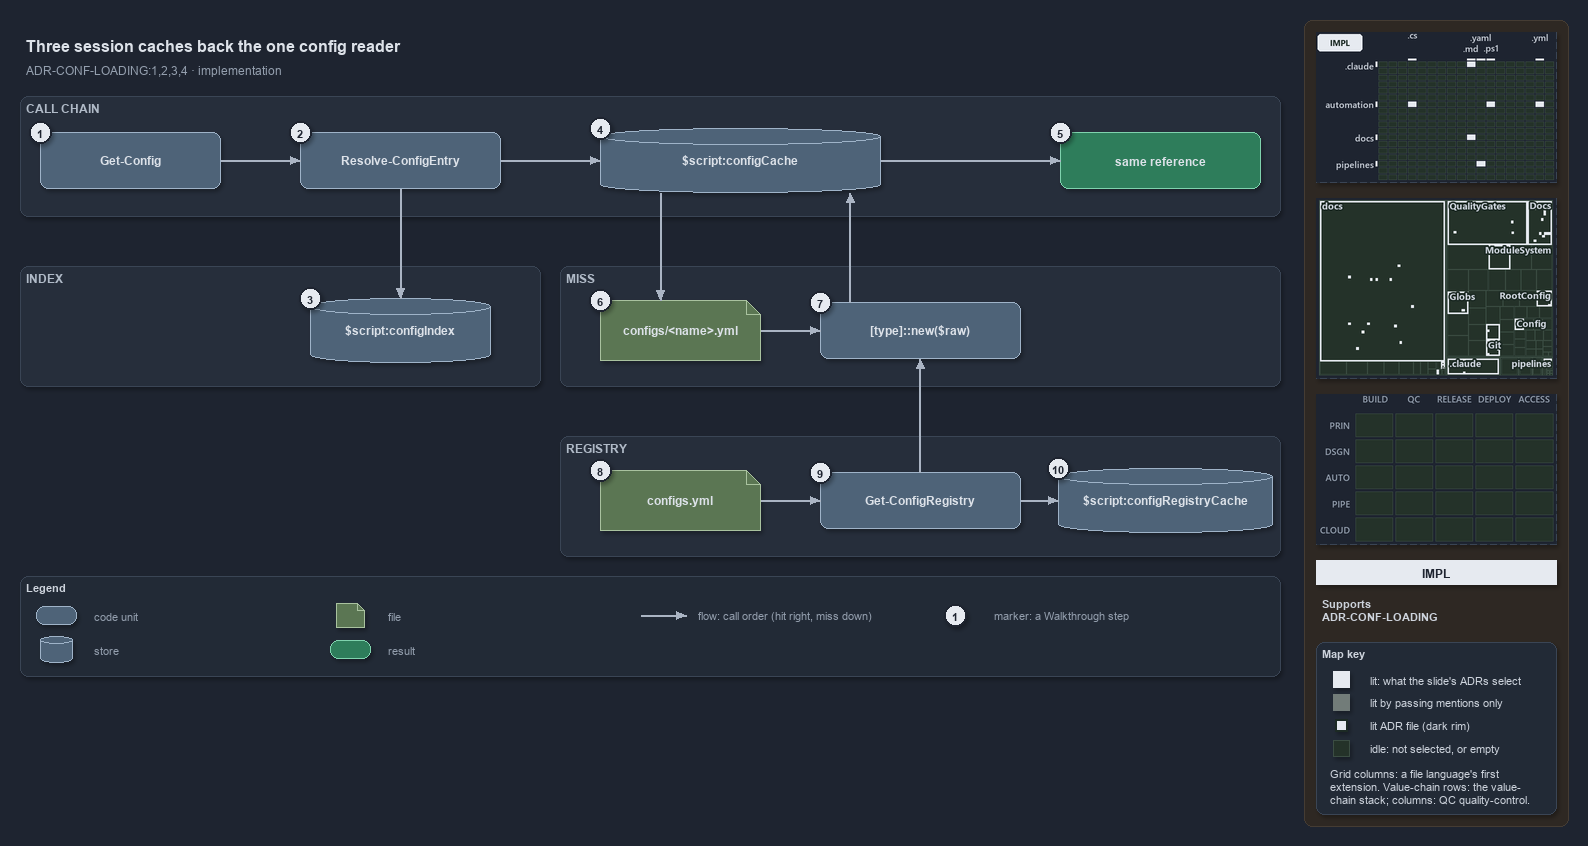

The diagram above was exported from draw.io. Its source (the exported page's mxGraphModel, read from the mxfile embedded in the PNG):
<mxGraphModel dx="1024" dy="768" grid="0" gridSize="10" guides="1" tooltips="1" connect="1" arrows="1" fold="1" page="1" pageScale="1" pageWidth="1572" pageHeight="700" background="#1E2430" math="0" shadow="1">
  <root>
    <mxCell id="0" />
    <mxCell id="1" parent="0" />
    <mxCell id="sidebar-bg" value="" style="rounded=1;arcSize=2;html=1;fillColor=#2E2823;strokeColor=#453C33;shadow=0;" vertex="1" parent="1">
      <mxGeometry x="1304" y="4" width="264" height="806" as="geometry" />
    </mxCell>
    <mxCell id="title" value="Three session caches back the one config reader" style="text;html=1;align=left;verticalAlign=middle;fontSize=16;fontStyle=1;fontColor=#DDE2E9;" vertex="1" parent="1">
      <mxGeometry x="20" y="14" width="1260" height="30" as="geometry" />
    </mxCell>
    <mxCell id="subtitle" value="ADR-CONF-LOADING:1,2,3,4 · implementation" style="text;html=1;align=left;verticalAlign=middle;fontSize=12;fontColor=#949FAE;" vertex="1" parent="1">
      <mxGeometry x="20" y="44" width="1240" height="20" as="geometry" />
    </mxCell>
    <mxCell id="band-chain" value="CALL CHAIN" style="rounded=1;html=1;arcSize=3;fillColor=#262E3B;strokeColor=#3A4555;verticalAlign=top;align=left;spacingLeft=8;fontStyle=1;fontSize=12;fontColor=#B0BAC7;" vertex="1" parent="1">
      <mxGeometry x="20" y="80" width="1260" height="120" as="geometry" />
    </mxCell>
    <mxCell id="band-index" value="INDEX" style="rounded=1;html=1;arcSize=3;fillColor=#262E3B;strokeColor=#3A4555;verticalAlign=top;align=left;spacingLeft=8;fontStyle=1;fontSize=12;fontColor=#B0BAC7;" vertex="1" parent="1">
      <mxGeometry x="20" y="250" width="520" height="120" as="geometry" />
    </mxCell>
    <mxCell id="band-miss" value="MISS" style="rounded=1;html=1;arcSize=3;fillColor=#262E3B;strokeColor=#3A4555;verticalAlign=top;align=left;spacingLeft=8;fontStyle=1;fontSize=12;fontColor=#B0BAC7;" vertex="1" parent="1">
      <mxGeometry x="560" y="250" width="720" height="120" as="geometry" />
    </mxCell>
    <mxCell id="band-registry" value="REGISTRY" style="rounded=1;html=1;arcSize=3;fillColor=#262E3B;strokeColor=#3A4555;verticalAlign=top;align=left;spacingLeft=8;fontStyle=1;fontSize=12;fontColor=#B0BAC7;" vertex="1" parent="1">
      <mxGeometry x="560" y="420" width="720" height="120" as="geometry" />
    </mxCell>
    <mxCell id="gc" value="&lt;b&gt;Get-Config&lt;/b&gt;" style="rounded=1;whiteSpace=wrap;html=1;arcSize=20;fillColor=#4E6378;strokeColor=#9FB3C8;fontSize=12;fontColor=#DDE2E9;" vertex="1" parent="1">
      <mxGeometry x="40" y="116" width="180" height="56" as="geometry" />
    </mxCell>
    <mxCell id="rce" value="&lt;b&gt;Resolve-ConfigEntry&lt;/b&gt;" style="rounded=1;whiteSpace=wrap;html=1;arcSize=20;fillColor=#4E6378;strokeColor=#9FB3C8;fontSize=12;fontColor=#DDE2E9;" vertex="1" parent="1">
      <mxGeometry x="300" y="116" width="200" height="56" as="geometry" />
    </mxCell>
    <mxCell id="index" value="&lt;b&gt;$script:configIndex&lt;/b&gt;" style="shape=cylinder3;boundedLbl=1;backgroundOutline=1;size=8;whiteSpace=wrap;html=1;fillColor=#4E6378;strokeColor=#9FB3C8;fontSize=12;fontColor=#DDE2E9;" vertex="1" parent="1">
      <mxGeometry x="310" y="282" width="180" height="64" as="geometry" />
    </mxCell>
    <mxCell id="cache" value="&lt;b&gt;$script:configCache&lt;/b&gt;" style="shape=cylinder3;boundedLbl=1;backgroundOutline=1;size=8;whiteSpace=wrap;html=1;fillColor=#4E6378;strokeColor=#9FB3C8;fontSize=12;fontColor=#DDE2E9;" vertex="1" parent="1">
      <mxGeometry x="600" y="112" width="280" height="64" as="geometry" />
    </mxCell>
    <mxCell id="same" value="&lt;b&gt;same reference&lt;/b&gt;" style="rounded=1;whiteSpace=wrap;html=1;arcSize=20;fillColor=#2E7D5B;strokeColor=#7FD3AE;fontColor=#DDE2E9;fontSize=12;" vertex="1" parent="1">
      <mxGeometry x="1060" y="116" width="200" height="56" as="geometry" />
    </mxCell>
    <mxCell id="file" value="&lt;b&gt;configs/&amp;lt;name&amp;gt;.yml&lt;/b&gt;" style="shape=note;size=14;whiteSpace=wrap;html=1;fillColor=#5B7653;strokeColor=#A9C29F;fontSize=12;fontColor=#DDE2E9;" vertex="1" parent="1">
      <mxGeometry x="600" y="284" width="160" height="60" as="geometry" />
    </mxCell>
    <mxCell id="tnew" value="&lt;b&gt;[type]::new($raw)&lt;/b&gt;" style="rounded=1;whiteSpace=wrap;html=1;arcSize=20;fillColor=#4E6378;strokeColor=#9FB3C8;fontSize=12;fontColor=#DDE2E9;" vertex="1" parent="1">
      <mxGeometry x="820" y="286" width="200" height="56" as="geometry" />
    </mxCell>
    <mxCell id="regfile" value="&lt;b&gt;configs.yml&lt;/b&gt;" style="shape=note;size=14;whiteSpace=wrap;html=1;fillColor=#5B7653;strokeColor=#A9C29F;fontSize=12;fontColor=#DDE2E9;" vertex="1" parent="1">
      <mxGeometry x="600" y="454" width="160" height="60" as="geometry" />
    </mxCell>
    <mxCell id="gcr" value="&lt;b&gt;Get-ConfigRegistry&lt;/b&gt;" style="rounded=1;whiteSpace=wrap;html=1;arcSize=20;fillColor=#4E6378;strokeColor=#9FB3C8;fontSize=12;fontColor=#DDE2E9;" vertex="1" parent="1">
      <mxGeometry x="820" y="456" width="200" height="56" as="geometry" />
    </mxCell>
    <mxCell id="regcache" value="&lt;b&gt;$script:configRegistryCache&lt;/b&gt;" style="shape=cylinder3;boundedLbl=1;backgroundOutline=1;size=8;whiteSpace=wrap;html=1;fillColor=#4E6378;strokeColor=#9FB3C8;fontSize=12;fontColor=#DDE2E9;" vertex="1" parent="1">
      <mxGeometry x="1058" y="452" width="214" height="64" as="geometry" />
    </mxCell>
    <mxCell id="p-gc-rce-a" value="" style="text;html=1;strokeColor=none;fillColor=none;" vertex="1" parent="1">
      <mxGeometry x="220" y="144" width="1" height="1" as="geometry" />
    </mxCell>
    <mxCell id="p-gc-rce-b" value="" style="text;html=1;strokeColor=none;fillColor=none;" vertex="1" parent="1">
      <mxGeometry x="300" y="144" width="1" height="1" as="geometry" />
    </mxCell>
    <mxCell id="edge-gc-rce" value="" style="edgeStyle=orthogonalEdgeStyle;rounded=1;html=1;fontSize=10;endArrow=block;strokeColor=#AAB4C3;fontColor=#CDD3DC;shadow=0;" edge="1" parent="1" source="p-gc-rce-a" target="p-gc-rce-b">
      <mxGeometry relative="1" as="geometry" />
    </mxCell>
    <mxCell id="p-rce-index-a" value="" style="text;html=1;strokeColor=none;fillColor=none;" vertex="1" parent="1">
      <mxGeometry x="400" y="172" width="1" height="1" as="geometry" />
    </mxCell>
    <mxCell id="p-rce-index-b" value="" style="text;html=1;strokeColor=none;fillColor=none;" vertex="1" parent="1">
      <mxGeometry x="400" y="282" width="1" height="1" as="geometry" />
    </mxCell>
    <mxCell id="edge-rce-index" value="" style="edgeStyle=orthogonalEdgeStyle;rounded=1;html=1;fontSize=10;endArrow=block;strokeColor=#AAB4C3;fontColor=#CDD3DC;shadow=0;" edge="1" parent="1" source="p-rce-index-a" target="p-rce-index-b">
      <mxGeometry relative="1" as="geometry" />
    </mxCell>
    <mxCell id="p-rce-cache-a" value="" style="text;html=1;strokeColor=none;fillColor=none;" vertex="1" parent="1">
      <mxGeometry x="500" y="144" width="1" height="1" as="geometry" />
    </mxCell>
    <mxCell id="p-rce-cache-b" value="" style="text;html=1;strokeColor=none;fillColor=none;" vertex="1" parent="1">
      <mxGeometry x="600" y="144" width="1" height="1" as="geometry" />
    </mxCell>
    <mxCell id="edge-rce-cache" value="" style="edgeStyle=orthogonalEdgeStyle;rounded=1;html=1;fontSize=10;endArrow=block;strokeColor=#AAB4C3;fontColor=#CDD3DC;shadow=0;" edge="1" parent="1" source="p-rce-cache-a" target="p-rce-cache-b">
      <mxGeometry relative="1" as="geometry" />
    </mxCell>
    <mxCell id="p-cache-same-a" value="" style="text;html=1;strokeColor=none;fillColor=none;" vertex="1" parent="1">
      <mxGeometry x="880" y="144" width="1" height="1" as="geometry" />
    </mxCell>
    <mxCell id="p-cache-same-b" value="" style="text;html=1;strokeColor=none;fillColor=none;" vertex="1" parent="1">
      <mxGeometry x="1060" y="144" width="1" height="1" as="geometry" />
    </mxCell>
    <mxCell id="edge-cache-same" value="" style="edgeStyle=orthogonalEdgeStyle;rounded=1;html=1;fontSize=10;endArrow=block;strokeColor=#AAB4C3;fontColor=#CDD3DC;shadow=0;" edge="1" parent="1" source="p-cache-same-a" target="p-cache-same-b">
      <mxGeometry relative="1" as="geometry" />
    </mxCell>
    <mxCell id="p-cache-file-a" value="" style="text;html=1;strokeColor=none;fillColor=none;" vertex="1" parent="1">
      <mxGeometry x="660" y="176" width="1" height="1" as="geometry" />
    </mxCell>
    <mxCell id="p-cache-file-b" value="" style="text;html=1;strokeColor=none;fillColor=none;" vertex="1" parent="1">
      <mxGeometry x="660" y="284" width="1" height="1" as="geometry" />
    </mxCell>
    <mxCell id="edge-cache-file" value="" style="edgeStyle=orthogonalEdgeStyle;rounded=1;html=1;fontSize=10;endArrow=block;strokeColor=#AAB4C3;fontColor=#CDD3DC;shadow=0;" edge="1" parent="1" source="p-cache-file-a" target="p-cache-file-b">
      <mxGeometry relative="1" as="geometry" />
    </mxCell>
    <mxCell id="p-file-tnew-a" value="" style="text;html=1;strokeColor=none;fillColor=none;" vertex="1" parent="1">
      <mxGeometry x="760" y="314" width="1" height="1" as="geometry" />
    </mxCell>
    <mxCell id="p-file-tnew-b" value="" style="text;html=1;strokeColor=none;fillColor=none;" vertex="1" parent="1">
      <mxGeometry x="820" y="314" width="1" height="1" as="geometry" />
    </mxCell>
    <mxCell id="edge-file-tnew" value="" style="edgeStyle=orthogonalEdgeStyle;rounded=1;html=1;fontSize=10;endArrow=block;strokeColor=#AAB4C3;fontColor=#CDD3DC;shadow=0;" edge="1" parent="1" source="p-file-tnew-a" target="p-file-tnew-b">
      <mxGeometry relative="1" as="geometry" />
    </mxCell>
    <mxCell id="p-tnew-cache-a" value="" style="text;html=1;strokeColor=none;fillColor=none;" vertex="1" parent="1">
      <mxGeometry x="850" y="286" width="1" height="1" as="geometry" />
    </mxCell>
    <mxCell id="p-tnew-cache-b" value="" style="text;html=1;strokeColor=none;fillColor=none;" vertex="1" parent="1">
      <mxGeometry x="850" y="176" width="1" height="1" as="geometry" />
    </mxCell>
    <mxCell id="edge-tnew-cache" value="" style="edgeStyle=orthogonalEdgeStyle;rounded=1;html=1;fontSize=10;endArrow=block;strokeColor=#AAB4C3;fontColor=#CDD3DC;shadow=0;" edge="1" parent="1" source="p-tnew-cache-a" target="p-tnew-cache-b">
      <mxGeometry relative="1" as="geometry" />
    </mxCell>
    <mxCell id="p-regfile-gcr-a" value="" style="text;html=1;strokeColor=none;fillColor=none;" vertex="1" parent="1">
      <mxGeometry x="760" y="484" width="1" height="1" as="geometry" />
    </mxCell>
    <mxCell id="p-regfile-gcr-b" value="" style="text;html=1;strokeColor=none;fillColor=none;" vertex="1" parent="1">
      <mxGeometry x="820" y="484" width="1" height="1" as="geometry" />
    </mxCell>
    <mxCell id="edge-regfile-gcr" value="" style="edgeStyle=orthogonalEdgeStyle;rounded=1;html=1;fontSize=10;endArrow=block;strokeColor=#AAB4C3;fontColor=#CDD3DC;shadow=0;" edge="1" parent="1" source="p-regfile-gcr-a" target="p-regfile-gcr-b">
      <mxGeometry relative="1" as="geometry" />
    </mxCell>
    <mxCell id="p-gcr-regcache-a" value="" style="text;html=1;strokeColor=none;fillColor=none;" vertex="1" parent="1">
      <mxGeometry x="1020" y="484" width="1" height="1" as="geometry" />
    </mxCell>
    <mxCell id="p-gcr-regcache-b" value="" style="text;html=1;strokeColor=none;fillColor=none;" vertex="1" parent="1">
      <mxGeometry x="1058" y="484" width="1" height="1" as="geometry" />
    </mxCell>
    <mxCell id="edge-gcr-regcache" value="" style="edgeStyle=orthogonalEdgeStyle;rounded=1;html=1;fontSize=10;endArrow=block;strokeColor=#AAB4C3;fontColor=#CDD3DC;shadow=0;" edge="1" parent="1" source="p-gcr-regcache-a" target="p-gcr-regcache-b">
      <mxGeometry relative="1" as="geometry" />
    </mxCell>
    <mxCell id="p-gcr-tnew-a" value="" style="text;html=1;strokeColor=none;fillColor=none;" vertex="1" parent="1">
      <mxGeometry x="920" y="456" width="1" height="1" as="geometry" />
    </mxCell>
    <mxCell id="p-gcr-tnew-b" value="" style="text;html=1;strokeColor=none;fillColor=none;" vertex="1" parent="1">
      <mxGeometry x="920" y="342" width="1" height="1" as="geometry" />
    </mxCell>
    <mxCell id="edge-gcr-tnew" value="" style="edgeStyle=orthogonalEdgeStyle;rounded=1;html=1;fontSize=10;endArrow=block;strokeColor=#AAB4C3;fontColor=#CDD3DC;shadow=0;" edge="1" parent="1" source="p-gcr-tnew-a" target="p-gcr-tnew-b">
      <mxGeometry relative="1" as="geometry" />
    </mxCell>
    <mxCell id="legend" value="&lt;b&gt;Legend&lt;/b&gt;" style="rounded=1;whiteSpace=wrap;html=1;arcSize=6;fillColor=#222A36;strokeColor=#3A4555;align=left;verticalAlign=top;spacing=8;fontSize=11;fontColor=#CDD3DC;" vertex="1" parent="1">
      <mxGeometry x="20" y="560" width="1260" height="100" as="geometry" />
    </mxCell>
    <mxCell id="legend-0" value="" style="rounded=1;whiteSpace=wrap;html=1;arcSize=20;fillColor=#4E6378;strokeColor=#9FB3C8;fontColor=#DDE2E9;" vertex="1" parent="1">
      <mxGeometry x="36" y="590" width="40" height="18" as="geometry" />
    </mxCell>
    <mxCell id="legend-0-text" value="code unit" style="text;html=1;align=left;verticalAlign=middle;fontSize=11;fontColor=#949FAE;" vertex="1" parent="1">
      <mxGeometry x="88" y="589" width="230" height="20" as="geometry" />
    </mxCell>
    <mxCell id="legend-1" value="" style="shape=cylinder3;boundedLbl=1;backgroundOutline=1;size=4;whiteSpace=wrap;html=1;fillColor=#4E6378;strokeColor=#9FB3C8;fontColor=#DDE2E9;" vertex="1" parent="1">
      <mxGeometry x="40" y="620" width="32" height="26" as="geometry" />
    </mxCell>
    <mxCell id="legend-1-text" value="store" style="text;html=1;align=left;verticalAlign=middle;fontSize=11;fontColor=#949FAE;" vertex="1" parent="1">
      <mxGeometry x="88" y="623" width="230" height="20" as="geometry" />
    </mxCell>
    <mxCell id="legend-2" value="" style="shape=note;size=7;whiteSpace=wrap;html=1;fillColor=#5B7653;strokeColor=#A9C29F;fontColor=#DDE2E9;" vertex="1" parent="1">
      <mxGeometry x="336" y="587" width="28" height="24" as="geometry" />
    </mxCell>
    <mxCell id="legend-2-text" value="file" style="text;html=1;align=left;verticalAlign=middle;fontSize=11;fontColor=#949FAE;" vertex="1" parent="1">
      <mxGeometry x="382" y="589" width="230" height="20" as="geometry" />
    </mxCell>
    <mxCell id="legend-3" value="" style="rounded=1;whiteSpace=wrap;html=1;arcSize=20;fillColor=#2E7D5B;strokeColor=#7FD3AE;fontColor=#DDE2E9;" vertex="1" parent="1">
      <mxGeometry x="330" y="624" width="40" height="18" as="geometry" />
    </mxCell>
    <mxCell id="legend-3-text" value="result" style="text;html=1;align=left;verticalAlign=middle;fontSize=11;fontColor=#949FAE;" vertex="1" parent="1">
      <mxGeometry x="382" y="623" width="230" height="20" as="geometry" />
    </mxCell>
    <mxCell id="legend-4-a" value="" style="text;html=1;strokeColor=none;fillColor=none;" vertex="1" parent="1">
      <mxGeometry x="640" y="599" width="1" height="1" as="geometry" />
    </mxCell>
    <mxCell id="legend-4-b" value="" style="text;html=1;strokeColor=none;fillColor=none;" vertex="1" parent="1">
      <mxGeometry x="686" y="599" width="1" height="1" as="geometry" />
    </mxCell>
    <mxCell id="legend-4" value="" style="edgeStyle=orthogonalEdgeStyle;rounded=1;html=1;endArrow=block;strokeColor=#AAB4C3;fontColor=#CDD3DC;shadow=0;" edge="1" parent="1" source="legend-4-a" target="legend-4-b">
      <mxGeometry relative="1" as="geometry" />
    </mxCell>
    <mxCell id="legend-4-text" value="flow: call order (hit right, miss down)" style="text;html=1;align=left;verticalAlign=middle;fontSize=11;fontColor=#949FAE;" vertex="1" parent="1">
      <mxGeometry x="692" y="589" width="280" height="20" as="geometry" />
    </mxCell>
    <mxCell id="legend-5" value="1" style="ellipse;html=1;fillColor=#E6EAF0;strokeColor=#1E2430;strokeWidth=2;fontColor=#1E2430;fontStyle=1;fontSize=11;" vertex="1" parent="1">
      <mxGeometry x="944" y="588" width="22" height="22" as="geometry" />
    </mxCell>
    <mxCell id="legend-5-text" value="marker: a Walkthrough step" style="text;html=1;align=left;verticalAlign=middle;fontSize=11;fontColor=#949FAE;" vertex="1" parent="1">
      <mxGeometry x="988" y="589" width="230" height="20" as="geometry" />
    </mxCell>
    <mxCell id="mark-1" value="1" style="ellipse;html=1;fillColor=#E6EAF0;strokeColor=#1E2430;strokeWidth=2;fontColor=#1E2430;fontStyle=1;fontSize=11;" vertex="1" parent="1">
      <mxGeometry x="29" y="105" width="22" height="22" as="geometry" />
    </mxCell>
    <mxCell id="mark-2" value="2" style="ellipse;html=1;fillColor=#E6EAF0;strokeColor=#1E2430;strokeWidth=2;fontColor=#1E2430;fontStyle=1;fontSize=11;" vertex="1" parent="1">
      <mxGeometry x="289" y="105" width="22" height="22" as="geometry" />
    </mxCell>
    <mxCell id="mark-3" value="3" style="ellipse;html=1;fillColor=#E6EAF0;strokeColor=#1E2430;strokeWidth=2;fontColor=#1E2430;fontStyle=1;fontSize=11;" vertex="1" parent="1">
      <mxGeometry x="299" y="271" width="22" height="22" as="geometry" />
    </mxCell>
    <mxCell id="mark-4" value="4" style="ellipse;html=1;fillColor=#E6EAF0;strokeColor=#1E2430;strokeWidth=2;fontColor=#1E2430;fontStyle=1;fontSize=11;" vertex="1" parent="1">
      <mxGeometry x="589" y="101" width="22" height="22" as="geometry" />
    </mxCell>
    <mxCell id="mark-5" value="5" style="ellipse;html=1;fillColor=#E6EAF0;strokeColor=#1E2430;strokeWidth=2;fontColor=#1E2430;fontStyle=1;fontSize=11;" vertex="1" parent="1">
      <mxGeometry x="1049" y="105" width="22" height="22" as="geometry" />
    </mxCell>
    <mxCell id="mark-6" value="6" style="ellipse;html=1;fillColor=#E6EAF0;strokeColor=#1E2430;strokeWidth=2;fontColor=#1E2430;fontStyle=1;fontSize=11;" vertex="1" parent="1">
      <mxGeometry x="589" y="273" width="22" height="22" as="geometry" />
    </mxCell>
    <mxCell id="mark-7" value="7" style="ellipse;html=1;fillColor=#E6EAF0;strokeColor=#1E2430;strokeWidth=2;fontColor=#1E2430;fontStyle=1;fontSize=11;" vertex="1" parent="1">
      <mxGeometry x="809" y="275" width="22" height="22" as="geometry" />
    </mxCell>
    <mxCell id="mark-8" value="8" style="ellipse;html=1;fillColor=#E6EAF0;strokeColor=#1E2430;strokeWidth=2;fontColor=#1E2430;fontStyle=1;fontSize=11;" vertex="1" parent="1">
      <mxGeometry x="589" y="443" width="22" height="22" as="geometry" />
    </mxCell>
    <mxCell id="mark-9" value="9" style="ellipse;html=1;fillColor=#E6EAF0;strokeColor=#1E2430;strokeWidth=2;fontColor=#1E2430;fontStyle=1;fontSize=11;" vertex="1" parent="1">
      <mxGeometry x="809" y="445" width="22" height="22" as="geometry" />
    </mxCell>
    <mxCell id="mark-10" value="10" style="ellipse;html=1;fillColor=#E6EAF0;strokeColor=#1E2430;strokeWidth=2;fontColor=#1E2430;fontStyle=1;fontSize=11;" vertex="1" parent="1">
      <mxGeometry x="1047" y="441" width="22" height="22" as="geometry" />
    </mxCell>
    <mxCell id="minimap-grid" value="" style="shape=image;html=1;imageAspect=0;aspect=fixed;verticalLabelPosition=bottom;strokeColor=#3A4555;dashed=1;fillColor=#222A36;image=data:image/png,(base64 omitted: 11744 chars);" vertex="1" parent="1">
      <mxGeometry x="1316" y="16" width="240" height="150" as="geometry" />
    </mxCell>
    <mxCell id="minimap-tree" value="" style="shape=image;html=1;imageAspect=0;aspect=fixed;verticalLabelPosition=bottom;strokeColor=#3A4555;dashed=1;fillColor=#222A36;image=data:image/png,(base64 omitted: 26928 chars);" vertex="1" parent="1">
      <mxGeometry x="1316" y="182" width="240" height="180" as="geometry" />
    </mxCell>
    <mxCell id="minimap-chain" value="" style="shape=image;html=1;imageAspect=0;aspect=fixed;verticalLabelPosition=bottom;strokeColor=#3A4555;dashed=1;fillColor=#222A36;image=data:image/png,(base64 omitted: 11912 chars);" vertex="1" parent="1">
      <mxGeometry x="1316" y="378" width="240" height="150" as="geometry" />
    </mxCell>
    <mxCell id="lens-badge" value="IMPL" style="rounded=0;whiteSpace=wrap;html=1;align=center;verticalAlign=middle;fontSize=12;fontStyle=1;fontColor=#1E2430;fillColor=#E6EAF0;strokeColor=none;" vertex="1" parent="1">
      <mxGeometry x="1316" y="544" width="240" height="24" as="geometry" />
    </mxCell>
    <mxCell id="supports" value="&lt;b&gt;Supports&lt;/b&gt;&lt;br&gt;ADR-CONF-LOADING" style="text;html=1;whiteSpace=wrap;align=left;verticalAlign=top;fontSize=11;fontColor=#CDD3DC;" vertex="1" parent="1">
      <mxGeometry x="1316" y="576" width="240" height="38" as="geometry" />
    </mxCell>
    <mxCell id="mapkey" value="&lt;b&gt;Map key&lt;/b&gt;" style="rounded=1;arcSize=6;whiteSpace=wrap;html=1;align=left;verticalAlign=top;fontSize=11;fontColor=#CDD3DC;fillColor=#222A36;strokeColor=#3A4555;spacingLeft=8;spacingTop=2;" vertex="1" parent="1">
      <mxGeometry x="1316" y="626" width="240" height="172" as="geometry" />
    </mxCell>
    <mxCell id="mapkey-lit" value="" style="rounded=0;html=1;fillColor=#E6EAF0;strokeColor=#E6EAF0;" vertex="1" parent="1">
      <mxGeometry x="1333.0" y="655.0" width="16" height="16" as="geometry" />
    </mxCell>
    <mxCell id="mapkey-lit-text" value="lit: what the slide's ADRs select" style="text;html=1;align=left;verticalAlign=middle;fontSize=11;fontColor=#CDD3DC;" vertex="1" parent="1">
      <mxGeometry x="1364" y="653" width="184" height="20" as="geometry" />
    </mxCell>
    <mxCell id="mapkey-touched" value="" style="rounded=0;html=1;fillColor=#727C79;strokeColor=#727C79;" vertex="1" parent="1">
      <mxGeometry x="1333.0" y="678.0" width="16" height="16" as="geometry" />
    </mxCell>
    <mxCell id="mapkey-touched-text" value="lit by passing mentions only" style="text;html=1;align=left;verticalAlign=middle;fontSize=11;fontColor=#CDD3DC;" vertex="1" parent="1">
      <mxGeometry x="1364" y="676" width="184" height="20" as="geometry" />
    </mxCell>
    <mxCell id="mapkey-adr" value="" style="rounded=0;html=1;fillColor=#E6EAF0;strokeColor=#1C2A24;strokeWidth=2;" vertex="1" parent="1">
      <mxGeometry x="1335.0" y="703.0" width="12" height="12" as="geometry" />
    </mxCell>
    <mxCell id="mapkey-adr-text" value="lit ADR file (dark rim)" style="text;html=1;align=left;verticalAlign=middle;fontSize=11;fontColor=#CDD3DC;" vertex="1" parent="1">
      <mxGeometry x="1364" y="699" width="184" height="20" as="geometry" />
    </mxCell>
    <mxCell id="mapkey-idle" value="" style="rounded=0;html=1;fillColor=#243229;strokeColor=#3B4D43;" vertex="1" parent="1">
      <mxGeometry x="1333.0" y="724.0" width="16" height="16" as="geometry" />
    </mxCell>
    <mxCell id="mapkey-idle-text" value="idle: not selected, or empty" style="text;html=1;align=left;verticalAlign=middle;fontSize=11;fontColor=#CDD3DC;" vertex="1" parent="1">
      <mxGeometry x="1364" y="722" width="184" height="20" as="geometry" />
    </mxCell>
    <mxCell id="mapkey-codes" value="Grid columns: a file language's first&lt;br&gt;extension. Value-chain rows: the value-&lt;br&gt;chain stack; columns: QC quality-control." style="text;html=1;align=left;verticalAlign=top;whiteSpace=wrap;fontSize=11;fontColor=#CDD3DC;" vertex="1" parent="1">
      <mxGeometry x="1324" y="746" width="224" height="46" as="geometry" />
    </mxCell>
  </root>
</mxGraphModel>